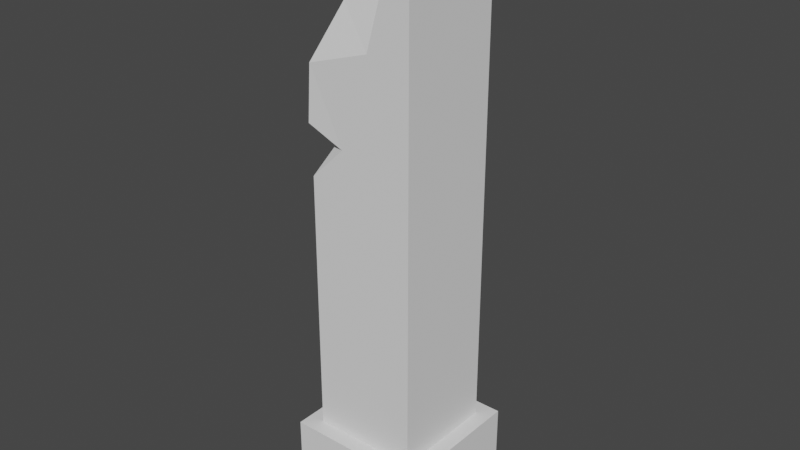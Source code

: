 # Source: Ruinsblend.blend  (saved by Blender 3.3.6; exported with 4.5.12 LTS)
import bpy
from mathutils import Matrix  # noqa: F401  (used for matrix-valued properties, if any)

bpy.ops.wm.read_factory_settings(use_empty=True)
scene = bpy.context.scene
scene.name = 'Scene'

# ---- collections
col_collection = bpy.data.collections.new('Collection'); scene.collection.children.link(col_collection)

# ---- world
world_world = bpy.data.worlds.new('World'); scene.world = world_world
world_world.use_nodes = True; world_world.node_tree.nodes.clear()
_N = world_world.node_tree.nodes; _L = world_world.node_tree.links
n0 = _N.new('ShaderNodeOutputWorld'); n0.name = 'World Output'; n0.location = (300, 300)
n1 = _N.new('ShaderNodeBackground'); n1.name = 'Background'; n1.location = (10, 300)
n1.inputs[0].default_value = (0.05088, 0.05088, 0.05088, 1.0)
_L.new(n1.outputs[0], n0.inputs[0])
n0.is_active_output = True
world_world.color = (0.05088, 0.05088, 0.05088)
world_world.use_sun_shadow = False
world_world.sun_shadow_jitter_overblur = 0.0

# ---- meshes
me_cube_001 = bpy.data.meshes.new('Cube.001')
me_cube_001.from_pydata([(-1.0, -1.0, 0.0), (-1.0, 1.0, 0.0), (-1.0, 1.0, 2.0), (1.0, -1.0, 0.0), (1.0, -1.0, 2.0), (1.0, 1.0, 0.0), (1.0, 1.0, 2.0), (-1.0, -1.0, 0.2724), (-1.0, 1.0, 0.2724), (1.0, 1.0, 0.2724), (1.0, -1.0, 0.2724), (-1.294, 1.294, 0.0), (-1.294, -1.294, 0.0), (-1.294, 1.294, 0.2724), (1.294, 1.294, 0.0), (1.294, 1.294, 0.2724), (1.294, -1.294, 0.0), (1.294, -1.294, 0.2724), (-1.294, -1.294, 0.2724), (-1.0, 1.0, 1.915), (-1.0, -1.0, 1.532), (0.6966, -1.0, 2.0), (-0.3553, -1.0, 1.57), (0.1879, -1.0, 1.602), (0.6962, -1.0, 1.927), (-1.0, 0.1936, 1.498), (-1.0, -0.1736, 1.682), (0.4992, -0.05567, 1.815), (-1.0, 0.8864, 1.857), (0.009479, 0.3081, 1.834), (-1.0, 0.785, 1.866), (0.6043, -1.0, 1.868), (-1.0, -1.0, 1.177), (-1.049, -1.016, 1.346), (-0.3543, -1.0, 1.292), (-1.0, 0.4386, 1.344), (-0.5775, -0.8501, 1.299), (-0.154, 0.1622, 1.303)], [], [(7, 32, 35, 33, 20, 26, 25, 28, 19, 8), (8, 19, 2, 6, 9), (9, 6, 4, 10), (10, 4, 21, 24, 31, 23, 22, 20, 33, 34, 32, 7), (1, 5, 3, 0), (5, 1, 11, 14), (9, 10, 17, 15), (7, 8, 13, 18), (0, 3, 16, 12), (16, 17, 18, 12), (14, 15, 17, 16), (11, 13, 15, 14), (12, 18, 13, 11), (1, 0, 12, 11), (8, 9, 15, 13), (3, 5, 14, 16), (10, 7, 18, 17), (20, 22, 26), (23, 26, 22), (6, 2, 30, 29), (19, 28, 30, 2), (26, 23, 27, 29), (24, 21, 6, 27, 31), (31, 27, 23), (29, 30, 25, 26), (30, 28, 25), (29, 27, 6), (6, 21, 4), (33, 35, 37, 36), (33, 36, 34), (35, 32, 37), (37, 32, 36), (32, 34, 36)])
_uv = me_cube_001.uv_layers.new(name='UVMap')
_uv.uv.foreach_set('vector', [0.4091, 0.0, 0.529, 0.0, 0.5434, 0.1798, 0.5434, 0.0, 0.5761, 0.0, 0.5854, 0.1033, 0.5622, 0.1492, 0.6071, 0.2358, 0.6144, 0.25, 0.4091, 0.25, 0.4091, 0.25, 0.6144, 0.25, 0.625, 0.25, 0.625, 0.5, 0.4091, 0.5, 0.4091, 0.5, 0.625, 0.5, 0.625, 0.75, 0.4091, 0.75, 0.4091, 0.75, 0.625, 0.75, 0.625, 0.7879, 0.6159, 0.788, 0.6085, 0.7995, 0.5753, 0.8515, 0.5518, 0.9194, 0.5761, 1.0, 0.5434, 1.0, 0.53, 0.9193, 0.529, 1.0, 0.4091, 1.0, 0.125, 0.5, 0.375, 0.5, 0.375, 0.75, 0.125, 0.75, 0.375, 0.5, 0.125, 0.5, 0.125, 0.5, 0.375, 0.5, 0.4091, 0.5, 0.4091, 0.75, 0.4091, 0.75, 0.4091, 0.5, 0.4091, 0.0, 0.4091, 0.25, 0.4091, 0.25, 0.4091, 0.0, 0.125, 0.75, 0.375, 0.75, 0.375, 0.75, 0.125, 0.75, 0.375, 0.75, 0.4091, 0.75, 0.4091, 1.0, 0.375, 1.0, 0.375, 0.5, 0.4091, 0.5, 0.4091, 0.75, 0.375, 0.75, 0.375, 0.25, 0.4091, 0.25, 0.4091, 0.5, 0.375, 0.5, 0.375, 0.0, 0.4091, 0.0, 0.4091, 0.25, 0.375, 0.25, 0.125, 0.5, 0.125, 0.75, 0.125, 0.75, 0.125, 0.5, 0.4091, 0.25, 0.4091, 0.5, 0.4091, 0.5, 0.4091, 0.25, 0.375, 0.75, 0.375, 0.5, 0.375, 0.5, 0.375, 0.75, 0.4091, 0.75, 0.4091, 1.0, 0.4091, 1.0, 0.4091, 0.75, 0.5761, 0.0, 0.5518, 0.9194, 0.5854, 0.1033, 0.5753, 0.8515, 0.5854, 0.1033, 0.5518, 0.9194, 0.625, 0.5, 0.625, 0.25, 0.6083, 0.2231, 0.6089, 0.339, 0.6144, 0.25, 0.6071, 0.2358, 0.6083, 0.2231, 0.625, 0.25, 0.5854, 0.1033, 0.5753, 0.8515, 0.6044, 0.6458, 0.6089, 0.339, 0.6159, 0.788, 0.625, 0.7879, 0.625, 0.5, 0.6044, 0.6458, 0.6085, 0.7995, 0.6085, 0.7995, 0.6044, 0.6458, 0.5753, 0.8515, 0.6089, 0.339, 0.6083, 0.2231, 0.5622, 0.1492, 0.5854, 0.1033, 0.6083, 0.2231, 0.6071, 0.2358, 0.5622, 0.1492, 0.6089, 0.339, 0.6044, 0.6458, 0.625, 0.5, 0.625, 0.5, 0.625, 0.7879, 0.625, 0.75, 0.5434, 0.0, 0.5434, 0.1798, 0.5434, 0.1798, 0.5434, 0.0, 0.5434, 0.0, 0.5434, 0.0, 0.53, 0.9193, 0.5434, 0.1798, 0.529, 0.0, 0.5434, 0.1798, 0.5434, 0.1798, 0.529, 0.0, 0.5434, 0.0, 0.529, 0.0, 0.53, 0.9193, 0.5434, 0.0])
me_cube_001.update()

# ---- objects
ob_cube = bpy.data.objects.new('Cube', me_cube_001)

# ---- transforms, parenting, visibility, modifiers, constraints
ob_cube.location = (0.0, 0.0, 0.0)
ob_cube.scale = (1.0, 1.0, 5.457)

# ---- collection membership
col_collection.objects.link(ob_cube)

# ---- scene / render settings (as saved in the file)
scene.frame_start = 1; scene.frame_end = 250; scene.frame_set(1)
scene.render.engine = 'BLENDER_EEVEE_NEXT'
scene.cycles.sampling_pattern = 'TABULATED_SOBOL'
scene.cycles.use_light_tree = False
scene.view_settings.view_transform = 'Filmic'
bpy.context.view_layer.update()

# ---- added for rendering (the .blend has no active camera and no usable light): camera, sun
cam_auto = bpy.data.cameras.new('AutoCamera')
cam_auto.lens = 50.0
cam_auto.sensor_width = 36.0
cam_auto.clip_end = 1000.0
ob_auto_camera = bpy.data.objects.new('AutoCamera', cam_auto)
scene.collection.objects.link(ob_auto_camera)
ob_auto_camera.location = (10.6517, -12.782, 13.9788)
ob_auto_camera.rotation_euler = (1.09748, -7.21219e-08, 0.694738)
scene.camera = ob_auto_camera
light_auto_sun = bpy.data.lights.new('AutoSun', 'SUN')
light_auto_sun.energy = 3.0
light_auto_sun.angle = 0.0523599
ob_auto_sun = bpy.data.objects.new('AutoSun', light_auto_sun)
scene.collection.objects.link(ob_auto_sun)
ob_auto_sun.rotation_euler = (0.872665, 0.174533, 0.523599)
bpy.context.view_layer.update()
